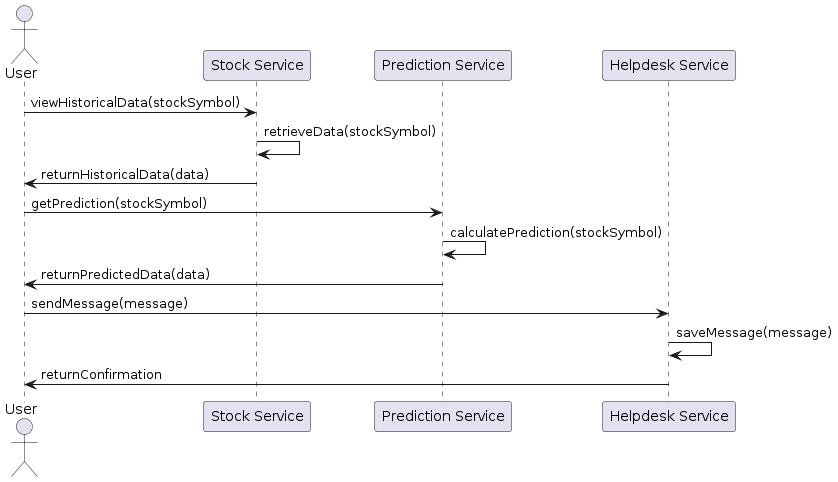

The diagram above was rendered by PlantUML. Its source (embedded in the PNG):
@startuml
actor User
participant "Stock Service" as Stock
participant "Prediction Service" as Prediction
participant "Helpdesk Service" as Helpdesk

User -> Stock: viewHistoricalData(stockSymbol)
Stock -> Stock: retrieveData(stockSymbol)
Stock -> User: returnHistoricalData(data)

User -> Prediction: getPrediction(stockSymbol)
Prediction -> Prediction: calculatePrediction(stockSymbol)
Prediction -> User: returnPredictedData(data)

User -> Helpdesk: sendMessage(message)
Helpdesk -> Helpdesk: saveMessage(message)
Helpdesk -> User: returnConfirmation
@enduml